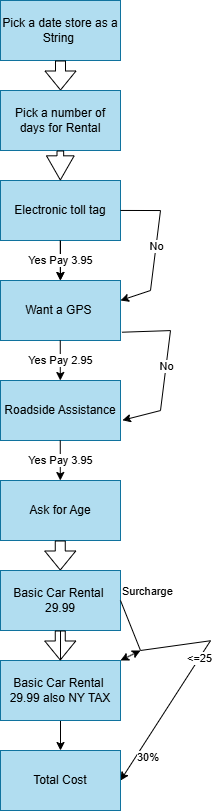

The diagram above was exported from draw.io. Its source (the exported page's mxGraphModel, read from the mxfile embedded in the PNG):
<mxGraphModel dx="680" dy="354" grid="1" gridSize="10" guides="1" tooltips="1" connect="1" arrows="1" fold="1" page="1" pageScale="1" pageWidth="850" pageHeight="1100" math="0" shadow="0">
  <root>
    <mxCell id="0" />
    <mxCell id="1" parent="0" />
    <mxCell id="et9sUsIk7DeyWyci0MWb-1" value="Pick a date store as a String&amp;nbsp;" style="rounded=0;whiteSpace=wrap;html=1;fillColor=#b1ddf0;strokeColor=#10739e;" vertex="1" parent="1">
      <mxGeometry x="360" width="120" height="60" as="geometry" />
    </mxCell>
    <mxCell id="et9sUsIk7DeyWyci0MWb-4" value="" style="shape=flexArrow;endArrow=classic;html=1;rounded=0;exitX=0.5;exitY=1;exitDx=0;exitDy=0;" edge="1" parent="1" source="et9sUsIk7DeyWyci0MWb-1">
      <mxGeometry width="50" height="50" relative="1" as="geometry">
        <mxPoint x="380" y="110" as="sourcePoint" />
        <mxPoint x="420" y="90" as="targetPoint" />
      </mxGeometry>
    </mxCell>
    <mxCell id="et9sUsIk7DeyWyci0MWb-5" value="Pick a number of days for Rental" style="rounded=0;whiteSpace=wrap;html=1;fillColor=#b1ddf0;strokeColor=#10739e;" vertex="1" parent="1">
      <mxGeometry x="360" y="90" width="120" height="60" as="geometry" />
    </mxCell>
    <mxCell id="et9sUsIk7DeyWyci0MWb-21" value="" style="edgeStyle=orthogonalEdgeStyle;rounded=0;orthogonalLoop=1;jettySize=auto;html=1;" edge="1" parent="1" source="et9sUsIk7DeyWyci0MWb-6" target="et9sUsIk7DeyWyci0MWb-16">
      <mxGeometry relative="1" as="geometry" />
    </mxCell>
    <mxCell id="et9sUsIk7DeyWyci0MWb-6" value="Electronic toll tag" style="rounded=0;whiteSpace=wrap;html=1;fillColor=#b1ddf0;strokeColor=#10739e;" vertex="1" parent="1">
      <mxGeometry x="360" y="180" width="120" height="60" as="geometry" />
    </mxCell>
    <mxCell id="et9sUsIk7DeyWyci0MWb-7" value="" style="shape=flexArrow;endArrow=classic;html=1;rounded=0;exitX=0.5;exitY=1;exitDx=0;exitDy=0;width=6.666666666666667;endSize=7.725;" edge="1" parent="1">
      <mxGeometry width="50" height="50" relative="1" as="geometry">
        <mxPoint x="419.83" y="150" as="sourcePoint" />
        <mxPoint x="419.83" y="180" as="targetPoint" />
      </mxGeometry>
    </mxCell>
    <mxCell id="et9sUsIk7DeyWyci0MWb-8" value="" style="endArrow=classic;html=1;rounded=0;exitX=0.458;exitY=1.044;exitDx=0;exitDy=0;exitPerimeter=0;" edge="1" parent="1">
      <mxGeometry relative="1" as="geometry">
        <mxPoint x="419.76000000000005" y="240.00000000000006" as="sourcePoint" />
        <mxPoint x="419.8" y="280" as="targetPoint" />
      </mxGeometry>
    </mxCell>
    <mxCell id="et9sUsIk7DeyWyci0MWb-9" value="Yes Pay 3.95" style="edgeLabel;resizable=0;html=1;;align=center;verticalAlign=middle;" connectable="0" vertex="1" parent="et9sUsIk7DeyWyci0MWb-8">
      <mxGeometry relative="1" as="geometry" />
    </mxCell>
    <mxCell id="et9sUsIk7DeyWyci0MWb-11" value="" style="endArrow=classic;html=1;rounded=0;entryX=1;entryY=0.333;entryDx=0;entryDy=0;entryPerimeter=0;" edge="1" parent="1" target="et9sUsIk7DeyWyci0MWb-16">
      <mxGeometry relative="1" as="geometry">
        <mxPoint x="480" y="209.95" as="sourcePoint" />
        <mxPoint x="580" y="210" as="targetPoint" />
        <Array as="points">
          <mxPoint x="520" y="210.03" />
          <mxPoint x="510" y="290" />
        </Array>
      </mxGeometry>
    </mxCell>
    <mxCell id="et9sUsIk7DeyWyci0MWb-12" value="No" style="edgeLabel;resizable=0;html=1;;align=center;verticalAlign=middle;" connectable="0" vertex="1" parent="et9sUsIk7DeyWyci0MWb-11">
      <mxGeometry relative="1" as="geometry" />
    </mxCell>
    <mxCell id="et9sUsIk7DeyWyci0MWb-16" value="Want a GPS&amp;nbsp;" style="rounded=0;whiteSpace=wrap;html=1;fillColor=#b1ddf0;strokeColor=#10739e;" vertex="1" parent="1">
      <mxGeometry x="360" y="280" width="120" height="60" as="geometry" />
    </mxCell>
    <mxCell id="et9sUsIk7DeyWyci0MWb-18" value="" style="endArrow=classic;html=1;rounded=0;exitX=0.458;exitY=1.044;exitDx=0;exitDy=0;exitPerimeter=0;" edge="1" parent="1">
      <mxGeometry relative="1" as="geometry">
        <mxPoint x="419.76" y="340" as="sourcePoint" />
        <mxPoint x="419.79999999999995" y="379.99999999999994" as="targetPoint" />
      </mxGeometry>
    </mxCell>
    <mxCell id="et9sUsIk7DeyWyci0MWb-19" value="Yes Pay 2.95" style="edgeLabel;resizable=0;html=1;;align=center;verticalAlign=middle;" connectable="0" vertex="1" parent="et9sUsIk7DeyWyci0MWb-18">
      <mxGeometry relative="1" as="geometry" />
    </mxCell>
    <mxCell id="et9sUsIk7DeyWyci0MWb-20" value="Roadside Assistance" style="rounded=0;whiteSpace=wrap;html=1;fillColor=#b1ddf0;strokeColor=#10739e;" vertex="1" parent="1">
      <mxGeometry x="360" y="380" width="120" height="60" as="geometry" />
    </mxCell>
    <mxCell id="et9sUsIk7DeyWyci0MWb-22" value="" style="endArrow=classic;html=1;rounded=0;exitX=0.458;exitY=1.044;exitDx=0;exitDy=0;exitPerimeter=0;" edge="1" parent="1">
      <mxGeometry relative="1" as="geometry">
        <mxPoint x="419.76" y="440" as="sourcePoint" />
        <mxPoint x="419.79999999999995" y="479.99999999999994" as="targetPoint" />
      </mxGeometry>
    </mxCell>
    <mxCell id="et9sUsIk7DeyWyci0MWb-23" value="Yes Pay 3.95" style="edgeLabel;resizable=0;html=1;;align=center;verticalAlign=middle;" connectable="0" vertex="1" parent="et9sUsIk7DeyWyci0MWb-22">
      <mxGeometry relative="1" as="geometry" />
    </mxCell>
    <mxCell id="et9sUsIk7DeyWyci0MWb-24" value="" style="endArrow=classic;html=1;rounded=0;entryX=1.016;entryY=0.663;entryDx=0;entryDy=0;entryPerimeter=0;exitX=1.012;exitY=0.862;exitDx=0;exitDy=0;exitPerimeter=0;" edge="1" parent="1" source="et9sUsIk7DeyWyci0MWb-16" target="et9sUsIk7DeyWyci0MWb-20">
      <mxGeometry relative="1" as="geometry">
        <mxPoint x="490" y="330" as="sourcePoint" />
        <mxPoint x="490" y="420.05" as="targetPoint" />
        <Array as="points">
          <mxPoint x="530" y="330.08000000000004" />
          <mxPoint x="520" y="410.05" />
        </Array>
      </mxGeometry>
    </mxCell>
    <mxCell id="et9sUsIk7DeyWyci0MWb-25" value="No" style="edgeLabel;resizable=0;html=1;;align=center;verticalAlign=middle;" connectable="0" vertex="1" parent="et9sUsIk7DeyWyci0MWb-24">
      <mxGeometry relative="1" as="geometry" />
    </mxCell>
    <mxCell id="et9sUsIk7DeyWyci0MWb-26" value="Ask for Age" style="rounded=0;whiteSpace=wrap;html=1;fillColor=#b1ddf0;strokeColor=#10739e;" vertex="1" parent="1">
      <mxGeometry x="360" y="480" width="120" height="60" as="geometry" />
    </mxCell>
    <mxCell id="et9sUsIk7DeyWyci0MWb-27" value="" style="shape=flexArrow;endArrow=classic;html=1;rounded=0;exitX=0.5;exitY=1;exitDx=0;exitDy=0;" edge="1" parent="1">
      <mxGeometry width="50" height="50" relative="1" as="geometry">
        <mxPoint x="419.76" y="540" as="sourcePoint" />
        <mxPoint x="419.76" y="570" as="targetPoint" />
      </mxGeometry>
    </mxCell>
    <mxCell id="et9sUsIk7DeyWyci0MWb-43" value="" style="edgeStyle=orthogonalEdgeStyle;rounded=0;orthogonalLoop=1;jettySize=auto;html=1;" edge="1" parent="1" source="et9sUsIk7DeyWyci0MWb-28" target="et9sUsIk7DeyWyci0MWb-42">
      <mxGeometry relative="1" as="geometry" />
    </mxCell>
    <mxCell id="et9sUsIk7DeyWyci0MWb-28" value="Basic Car Rental&amp;nbsp;&lt;div&gt;29.99&lt;/div&gt;" style="rounded=0;whiteSpace=wrap;html=1;fillColor=#b1ddf0;strokeColor=#10739e;" vertex="1" parent="1">
      <mxGeometry x="360" y="570" width="120" height="60" as="geometry" />
    </mxCell>
    <mxCell id="et9sUsIk7DeyWyci0MWb-33" value="" style="endArrow=classic;html=1;rounded=0;entryX=1;entryY=0.5;entryDx=0;entryDy=0;" edge="1" parent="1" target="et9sUsIk7DeyWyci0MWb-42">
      <mxGeometry relative="1" as="geometry">
        <mxPoint x="480" y="600" as="sourcePoint" />
        <mxPoint x="510" y="720.24" as="targetPoint" />
        <Array as="points">
          <mxPoint x="500" y="650" />
          <mxPoint x="570" y="640.24" />
        </Array>
      </mxGeometry>
    </mxCell>
    <mxCell id="et9sUsIk7DeyWyci0MWb-34" value="&amp;lt;=25" style="edgeLabel;resizable=0;html=1;;align=center;verticalAlign=middle;" connectable="0" vertex="1" parent="et9sUsIk7DeyWyci0MWb-33">
      <mxGeometry relative="1" as="geometry" />
    </mxCell>
    <mxCell id="et9sUsIk7DeyWyci0MWb-35" value="Surcharge" style="edgeLabel;resizable=0;html=1;;align=left;verticalAlign=bottom;" connectable="0" vertex="1" parent="et9sUsIk7DeyWyci0MWb-33">
      <mxGeometry x="-1" relative="1" as="geometry" />
    </mxCell>
    <mxCell id="et9sUsIk7DeyWyci0MWb-36" value="30%" style="edgeLabel;resizable=0;html=1;;align=right;verticalAlign=bottom;" connectable="0" vertex="1" parent="et9sUsIk7DeyWyci0MWb-33">
      <mxGeometry x="1" relative="1" as="geometry">
        <mxPoint x="40" y="-15" as="offset" />
      </mxGeometry>
    </mxCell>
    <mxCell id="et9sUsIk7DeyWyci0MWb-39" value="Basic Car Rental&amp;nbsp;&lt;div&gt;29.99 also NY TAX&lt;/div&gt;" style="rounded=0;whiteSpace=wrap;html=1;fillColor=#b1ddf0;strokeColor=#10739e;" vertex="1" parent="1">
      <mxGeometry x="360" y="660" width="120" height="60" as="geometry" />
    </mxCell>
    <mxCell id="et9sUsIk7DeyWyci0MWb-40" value="" style="shape=flexArrow;endArrow=classic;html=1;rounded=0;exitX=0.5;exitY=1;exitDx=0;exitDy=0;" edge="1" parent="1">
      <mxGeometry width="50" height="50" relative="1" as="geometry">
        <mxPoint x="419.76" y="630" as="sourcePoint" />
        <mxPoint x="419.76" y="660" as="targetPoint" />
      </mxGeometry>
    </mxCell>
    <mxCell id="et9sUsIk7DeyWyci0MWb-42" value="Total Cost" style="rounded=0;whiteSpace=wrap;html=1;fillColor=#b1ddf0;strokeColor=#10739e;" vertex="1" parent="1">
      <mxGeometry x="360" y="750" width="120" height="60" as="geometry" />
    </mxCell>
    <mxCell id="et9sUsIk7DeyWyci0MWb-44" value="" style="endArrow=classic;startArrow=classic;html=1;rounded=0;" edge="1" parent="1" source="et9sUsIk7DeyWyci0MWb-39">
      <mxGeometry width="50" height="50" relative="1" as="geometry">
        <mxPoint x="650" y="760" as="sourcePoint" />
        <mxPoint x="500" y="650" as="targetPoint" />
      </mxGeometry>
    </mxCell>
  </root>
</mxGraphModel>